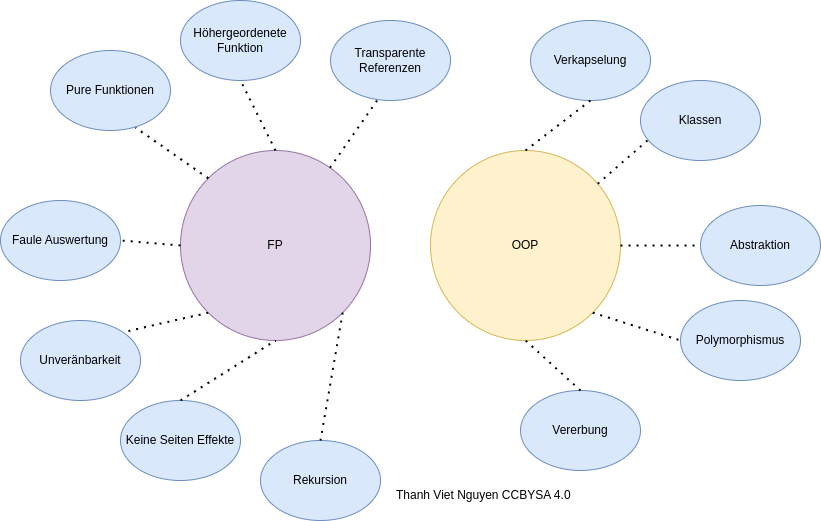

The diagram above was exported from draw.io. Its source (the exported page's mxGraphModel, read from the mxfile embedded in the PNG):
<mxGraphModel dx="2242" dy="1976" grid="1" gridSize="10" guides="1" tooltips="1" connect="1" arrows="1" fold="1" page="1" pageScale="1" pageWidth="850" pageHeight="1100" math="0" shadow="0">
  <root>
    <mxCell id="0" />
    <mxCell id="1" parent="0" />
    <mxCell id="MglTHEqXmEmVm6l28LRP-1" value="OOP" style="ellipse;whiteSpace=wrap;html=1;aspect=fixed;fillColor=#fff2cc;strokeColor=#d6b656;" parent="1" vertex="1">
      <mxGeometry x="300" y="140" width="190" height="190" as="geometry" />
    </mxCell>
    <mxCell id="MglTHEqXmEmVm6l28LRP-4" value="Verkapselung" style="ellipse;whiteSpace=wrap;html=1;fillColor=#dae8fc;strokeColor=#6c8ebf;" parent="1" vertex="1">
      <mxGeometry x="400" y="10" width="120" height="80" as="geometry" />
    </mxCell>
    <mxCell id="MglTHEqXmEmVm6l28LRP-5" value="" style="endArrow=none;dashed=1;html=1;dashPattern=1 3;strokeWidth=2;rounded=0;entryX=0.5;entryY=1;entryDx=0;entryDy=0;exitX=0.5;exitY=0;exitDx=0;exitDy=0;" parent="1" source="MglTHEqXmEmVm6l28LRP-1" target="MglTHEqXmEmVm6l28LRP-4" edge="1">
      <mxGeometry width="50" height="50" relative="1" as="geometry">
        <mxPoint x="470" y="230" as="sourcePoint" />
        <mxPoint x="520" y="180" as="targetPoint" />
      </mxGeometry>
    </mxCell>
    <mxCell id="MglTHEqXmEmVm6l28LRP-6" value="Abstraktion" style="ellipse;whiteSpace=wrap;html=1;fillColor=#dae8fc;strokeColor=#6c8ebf;" parent="1" vertex="1">
      <mxGeometry x="570" y="195" width="120" height="80" as="geometry" />
    </mxCell>
    <mxCell id="MglTHEqXmEmVm6l28LRP-7" value="" style="endArrow=none;dashed=1;html=1;dashPattern=1 3;strokeWidth=2;rounded=0;entryX=0;entryY=0.5;entryDx=0;entryDy=0;exitX=1;exitY=0.5;exitDx=0;exitDy=0;" parent="1" source="MglTHEqXmEmVm6l28LRP-1" target="MglTHEqXmEmVm6l28LRP-6" edge="1">
      <mxGeometry width="50" height="50" relative="1" as="geometry">
        <mxPoint x="470" y="230" as="sourcePoint" />
        <mxPoint x="520" y="180" as="targetPoint" />
      </mxGeometry>
    </mxCell>
    <mxCell id="MglTHEqXmEmVm6l28LRP-8" value="Polymorphismus" style="ellipse;whiteSpace=wrap;html=1;fillColor=#dae8fc;strokeColor=#6c8ebf;" parent="1" vertex="1">
      <mxGeometry x="550" y="290" width="120" height="80" as="geometry" />
    </mxCell>
    <mxCell id="MglTHEqXmEmVm6l28LRP-9" value="" style="endArrow=none;dashed=1;html=1;dashPattern=1 3;strokeWidth=2;rounded=0;entryX=0;entryY=0.5;entryDx=0;entryDy=0;exitX=1;exitY=1;exitDx=0;exitDy=0;" parent="1" source="MglTHEqXmEmVm6l28LRP-1" target="MglTHEqXmEmVm6l28LRP-8" edge="1">
      <mxGeometry width="50" height="50" relative="1" as="geometry">
        <mxPoint x="470" y="230" as="sourcePoint" />
        <mxPoint x="520" y="180" as="targetPoint" />
      </mxGeometry>
    </mxCell>
    <mxCell id="MglTHEqXmEmVm6l28LRP-10" value="Vererbung" style="ellipse;whiteSpace=wrap;html=1;fillColor=#dae8fc;strokeColor=#6c8ebf;" parent="1" vertex="1">
      <mxGeometry x="390" y="380" width="120" height="80" as="geometry" />
    </mxCell>
    <mxCell id="MglTHEqXmEmVm6l28LRP-11" value="" style="endArrow=none;dashed=1;html=1;dashPattern=1 3;strokeWidth=2;rounded=0;entryX=0.5;entryY=1;entryDx=0;entryDy=0;exitX=0.5;exitY=0;exitDx=0;exitDy=0;" parent="1" source="MglTHEqXmEmVm6l28LRP-10" target="MglTHEqXmEmVm6l28LRP-1" edge="1">
      <mxGeometry width="50" height="50" relative="1" as="geometry">
        <mxPoint x="520" y="230" as="sourcePoint" />
        <mxPoint x="570" y="180" as="targetPoint" />
      </mxGeometry>
    </mxCell>
    <mxCell id="MglTHEqXmEmVm6l28LRP-12" value="Klassen" style="ellipse;whiteSpace=wrap;html=1;fillColor=#dae8fc;strokeColor=#6c8ebf;" parent="1" vertex="1">
      <mxGeometry x="510" y="70" width="120" height="80" as="geometry" />
    </mxCell>
    <mxCell id="MglTHEqXmEmVm6l28LRP-13" value="" style="endArrow=none;dashed=1;html=1;dashPattern=1 3;strokeWidth=2;rounded=0;entryX=0.067;entryY=0.738;entryDx=0;entryDy=0;entryPerimeter=0;" parent="1" source="MglTHEqXmEmVm6l28LRP-1" target="MglTHEqXmEmVm6l28LRP-12" edge="1">
      <mxGeometry width="50" height="50" relative="1" as="geometry">
        <mxPoint x="520" y="230" as="sourcePoint" />
        <mxPoint x="570" y="180" as="targetPoint" />
      </mxGeometry>
    </mxCell>
    <mxCell id="MglTHEqXmEmVm6l28LRP-14" value="FP" style="ellipse;whiteSpace=wrap;html=1;aspect=fixed;fillColor=#e1d5e7;strokeColor=#9673a6;" parent="1" vertex="1">
      <mxGeometry x="50" y="140" width="190" height="190" as="geometry" />
    </mxCell>
    <mxCell id="MglTHEqXmEmVm6l28LRP-15" value="Höhergeordenete Funktion" style="ellipse;whiteSpace=wrap;html=1;fillColor=#dae8fc;strokeColor=#6c8ebf;" parent="1" vertex="1">
      <mxGeometry x="50" y="-10" width="120" height="80" as="geometry" />
    </mxCell>
    <mxCell id="MglTHEqXmEmVm6l28LRP-16" value="" style="endArrow=none;dashed=1;html=1;dashPattern=1 3;strokeWidth=2;rounded=0;entryX=0.5;entryY=1;entryDx=0;entryDy=0;exitX=0.5;exitY=0;exitDx=0;exitDy=0;" parent="1" source="MglTHEqXmEmVm6l28LRP-14" target="MglTHEqXmEmVm6l28LRP-15" edge="1">
      <mxGeometry width="50" height="50" relative="1" as="geometry">
        <mxPoint x="220" y="230" as="sourcePoint" />
        <mxPoint x="270" y="180" as="targetPoint" />
      </mxGeometry>
    </mxCell>
    <mxCell id="MglTHEqXmEmVm6l28LRP-17" value="Faule Auswertung" style="ellipse;whiteSpace=wrap;html=1;fillColor=#dae8fc;strokeColor=#6c8ebf;" parent="1" vertex="1">
      <mxGeometry x="-130" y="190" width="120" height="80" as="geometry" />
    </mxCell>
    <mxCell id="MglTHEqXmEmVm6l28LRP-18" value="" style="endArrow=none;dashed=1;html=1;dashPattern=1 3;strokeWidth=2;rounded=0;entryX=1;entryY=0.5;entryDx=0;entryDy=0;exitX=0;exitY=0.5;exitDx=0;exitDy=0;" parent="1" source="MglTHEqXmEmVm6l28LRP-14" target="MglTHEqXmEmVm6l28LRP-17" edge="1">
      <mxGeometry width="50" height="50" relative="1" as="geometry">
        <mxPoint x="220" y="230" as="sourcePoint" />
        <mxPoint x="270" y="180" as="targetPoint" />
      </mxGeometry>
    </mxCell>
    <mxCell id="MglTHEqXmEmVm6l28LRP-19" value="Unveränbarkeit" style="ellipse;whiteSpace=wrap;html=1;fillColor=#dae8fc;strokeColor=#6c8ebf;" parent="1" vertex="1">
      <mxGeometry x="-110" y="310" width="120" height="80" as="geometry" />
    </mxCell>
    <mxCell id="MglTHEqXmEmVm6l28LRP-20" value="" style="endArrow=none;dashed=1;html=1;dashPattern=1 3;strokeWidth=2;rounded=0;entryX=1;entryY=0;entryDx=0;entryDy=0;exitX=0;exitY=1;exitDx=0;exitDy=0;" parent="1" source="MglTHEqXmEmVm6l28LRP-14" target="MglTHEqXmEmVm6l28LRP-19" edge="1">
      <mxGeometry width="50" height="50" relative="1" as="geometry">
        <mxPoint x="220" y="230" as="sourcePoint" />
        <mxPoint x="270" y="180" as="targetPoint" />
      </mxGeometry>
    </mxCell>
    <mxCell id="MglTHEqXmEmVm6l28LRP-21" value="Keine Seiten Effekte" style="ellipse;whiteSpace=wrap;html=1;fillColor=#dae8fc;strokeColor=#6c8ebf;" parent="1" vertex="1">
      <mxGeometry x="-10" y="390" width="120" height="80" as="geometry" />
    </mxCell>
    <mxCell id="MglTHEqXmEmVm6l28LRP-22" value="" style="endArrow=none;dashed=1;html=1;dashPattern=1 3;strokeWidth=2;rounded=0;entryX=0.5;entryY=1;entryDx=0;entryDy=0;exitX=0.5;exitY=0;exitDx=0;exitDy=0;" parent="1" source="MglTHEqXmEmVm6l28LRP-21" target="MglTHEqXmEmVm6l28LRP-14" edge="1">
      <mxGeometry width="50" height="50" relative="1" as="geometry">
        <mxPoint x="270" y="230" as="sourcePoint" />
        <mxPoint x="320" y="180" as="targetPoint" />
      </mxGeometry>
    </mxCell>
    <mxCell id="MglTHEqXmEmVm6l28LRP-23" value="Pure Funktionen" style="ellipse;whiteSpace=wrap;html=1;fillColor=#dae8fc;strokeColor=#6c8ebf;" parent="1" vertex="1">
      <mxGeometry x="-80" y="40" width="120" height="80" as="geometry" />
    </mxCell>
    <mxCell id="MglTHEqXmEmVm6l28LRP-24" value="" style="endArrow=none;dashed=1;html=1;dashPattern=1 3;strokeWidth=2;rounded=0;entryX=0.708;entryY=0.963;entryDx=0;entryDy=0;entryPerimeter=0;exitX=0;exitY=0;exitDx=0;exitDy=0;" parent="1" source="MglTHEqXmEmVm6l28LRP-14" target="MglTHEqXmEmVm6l28LRP-23" edge="1">
      <mxGeometry width="50" height="50" relative="1" as="geometry">
        <mxPoint x="270" y="230" as="sourcePoint" />
        <mxPoint x="320" y="180" as="targetPoint" />
      </mxGeometry>
    </mxCell>
    <mxCell id="MglTHEqXmEmVm6l28LRP-25" value="Rekursion" style="ellipse;whiteSpace=wrap;html=1;fillColor=#dae8fc;strokeColor=#6c8ebf;" parent="1" vertex="1">
      <mxGeometry x="130" y="430" width="120" height="80" as="geometry" />
    </mxCell>
    <mxCell id="MglTHEqXmEmVm6l28LRP-26" value="" style="endArrow=none;dashed=1;html=1;dashPattern=1 3;strokeWidth=2;rounded=0;entryX=0.5;entryY=0;entryDx=0;entryDy=0;exitX=1;exitY=1;exitDx=0;exitDy=0;" parent="1" source="MglTHEqXmEmVm6l28LRP-14" target="MglTHEqXmEmVm6l28LRP-25" edge="1">
      <mxGeometry width="50" height="50" relative="1" as="geometry">
        <mxPoint x="90" y="230" as="sourcePoint" />
        <mxPoint x="140" y="180" as="targetPoint" />
      </mxGeometry>
    </mxCell>
    <mxCell id="MglTHEqXmEmVm6l28LRP-27" value="Transparente Referenzen" style="ellipse;whiteSpace=wrap;html=1;fillColor=#dae8fc;strokeColor=#6c8ebf;" parent="1" vertex="1">
      <mxGeometry x="200" y="10" width="120" height="80" as="geometry" />
    </mxCell>
    <mxCell id="MglTHEqXmEmVm6l28LRP-28" value="" style="endArrow=none;dashed=1;html=1;dashPattern=1 3;strokeWidth=2;rounded=0;entryX=0.4;entryY=0.975;entryDx=0;entryDy=0;entryPerimeter=0;" parent="1" source="MglTHEqXmEmVm6l28LRP-14" target="MglTHEqXmEmVm6l28LRP-27" edge="1">
      <mxGeometry width="50" height="50" relative="1" as="geometry">
        <mxPoint x="90" y="230" as="sourcePoint" />
        <mxPoint x="140" y="180" as="targetPoint" />
      </mxGeometry>
    </mxCell>
    <mxCell id="zgm29WtfdSdsEf_RPD4n-1" value="Thanh Viet Nguyen CCBYSA 4.0" style="text;strokeColor=none;fillColor=none;align=left;verticalAlign=middle;spacingLeft=4;spacingRight=4;overflow=hidden;points=[[0,0.5],[1,0.5]];portConstraint=eastwest;rotatable=0;whiteSpace=wrap;html=1;" parent="1" vertex="1">
      <mxGeometry x="260" y="470" width="200" height="30" as="geometry" />
    </mxCell>
  </root>
</mxGraphModel>